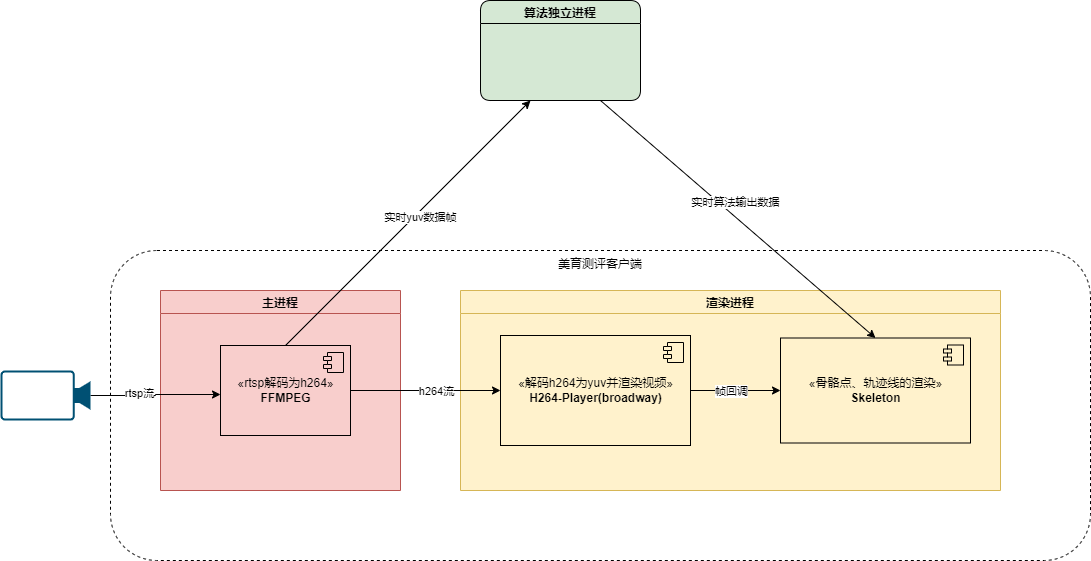

The diagram above was exported from draw.io. Its source (the exported page's mxGraphModel, read from the mxfile embedded in the PNG):
<mxGraphModel dx="1561" dy="915" grid="1" gridSize="10" guides="1" tooltips="1" connect="1" arrows="1" fold="1" page="1" pageScale="1" pageWidth="827" pageHeight="1169" math="0" shadow="0">
  <root>
    <mxCell id="0" />
    <mxCell id="1" parent="0" />
    <mxCell id="29m-lYZwPJj1Sdm4jpx7-1" value="美育测评客户端" style="rounded=1;whiteSpace=wrap;html=1;fillColor=none;dashed=1;verticalAlign=top;" parent="1" vertex="1">
      <mxGeometry x="140" y="370" width="980" height="310" as="geometry" />
    </mxCell>
    <mxCell id="A7wDwKb7NL4a87xQ5Z9K-8" value="主进程" style="swimlane;fillColor=#F8CECC;strokeColor=#b85450;swimlaneFillColor=#F8CECC;gradientColor=none;container=0;" parent="1" vertex="1">
      <mxGeometry x="190" y="410" width="240" height="200" as="geometry" />
    </mxCell>
    <mxCell id="A7wDwKb7NL4a87xQ5Z9K-9" value="渲染进程" style="swimlane;fillColor=#FFF2CC;strokeColor=#d6b656;swimlaneFillColor=#FFF2CC;container=0;" parent="1" vertex="1">
      <mxGeometry x="490" y="410" width="540" height="200" as="geometry" />
    </mxCell>
    <mxCell id="iqU-8mdWwQ7MrItIEjr5-6" value="«骨骼点、轨迹线的渲染»&lt;br&gt;&lt;b&gt;Skeleton&lt;/b&gt;" style="html=1;dropTarget=0;fillColor=none;gradientColor=none;" parent="A7wDwKb7NL4a87xQ5Z9K-9" vertex="1">
      <mxGeometry x="320" y="47.5" width="190" height="105" as="geometry" />
    </mxCell>
    <mxCell id="iqU-8mdWwQ7MrItIEjr5-7" value="" style="shape=module;jettyWidth=8;jettyHeight=4;fillColor=none;gradientColor=none;" parent="iqU-8mdWwQ7MrItIEjr5-6" vertex="1">
      <mxGeometry x="1" width="20" height="20" relative="1" as="geometry">
        <mxPoint x="-27" y="7" as="offset" />
      </mxGeometry>
    </mxCell>
    <mxCell id="A7wDwKb7NL4a87xQ5Z9K-11" style="edgeStyle=orthogonalEdgeStyle;rounded=0;orthogonalLoop=1;jettySize=auto;html=1;exitX=1;exitY=0.5;exitDx=0;exitDy=0;" parent="1" source="iqU-8mdWwQ7MrItIEjr5-1" edge="1">
      <mxGeometry relative="1" as="geometry">
        <mxPoint x="530" y="510" as="targetPoint" />
        <mxPoint x="370" y="520" as="sourcePoint" />
      </mxGeometry>
    </mxCell>
    <mxCell id="A7wDwKb7NL4a87xQ5Z9K-13" value="h264流" style="edgeLabel;html=1;align=center;verticalAlign=middle;resizable=0;points=[];" parent="A7wDwKb7NL4a87xQ5Z9K-11" vertex="1" connectable="0">
      <mxGeometry x="0.1368" relative="1" as="geometry">
        <mxPoint as="offset" />
      </mxGeometry>
    </mxCell>
    <mxCell id="A7wDwKb7NL4a87xQ5Z9K-15" style="edgeStyle=orthogonalEdgeStyle;rounded=0;orthogonalLoop=1;jettySize=auto;html=1;exitX=0;exitY=0.5;exitDx=0;exitDy=0;exitPerimeter=0;" parent="1" source="A7wDwKb7NL4a87xQ5Z9K-14" edge="1">
      <mxGeometry relative="1" as="geometry">
        <mxPoint x="250" y="514" as="targetPoint" />
      </mxGeometry>
    </mxCell>
    <mxCell id="A7wDwKb7NL4a87xQ5Z9K-16" value="rtsp流" style="edgeLabel;html=1;align=center;verticalAlign=middle;resizable=0;points=[];" parent="A7wDwKb7NL4a87xQ5Z9K-15" vertex="1" connectable="0">
      <mxGeometry x="-0.2672" y="3" relative="1" as="geometry">
        <mxPoint as="offset" />
      </mxGeometry>
    </mxCell>
    <mxCell id="A7wDwKb7NL4a87xQ5Z9K-14" value="" style="points=[[0,0.5,0],[0.19,0.02,0],[0.59,0,0],[0.985,0.02,0],[1,0.5,0],[0.985,0.98,0],[0.59,1,0],[0.19,0.98,0]];verticalLabelPosition=bottom;sketch=0;html=1;verticalAlign=top;aspect=fixed;align=center;pointerEvents=1;shape=mxgraph.cisco19.camera;fillColor=#005073;strokeColor=none;rotation=-180;" parent="1" vertex="1">
      <mxGeometry x="30" y="490" width="90" height="50" as="geometry" />
    </mxCell>
    <mxCell id="iqU-8mdWwQ7MrItIEjr5-1" value="«rtsp解码为h264»&lt;br&gt;&lt;b&gt;FFMPEG&lt;/b&gt;" style="html=1;dropTarget=0;fillColor=none;gradientColor=none;" parent="1" vertex="1">
      <mxGeometry x="250" y="465" width="130" height="90" as="geometry" />
    </mxCell>
    <mxCell id="iqU-8mdWwQ7MrItIEjr5-2" value="" style="shape=module;jettyWidth=8;jettyHeight=4;fillColor=none;gradientColor=none;" parent="iqU-8mdWwQ7MrItIEjr5-1" vertex="1">
      <mxGeometry x="1" width="20" height="20" relative="1" as="geometry">
        <mxPoint x="-27" y="7" as="offset" />
      </mxGeometry>
    </mxCell>
    <mxCell id="iqU-8mdWwQ7MrItIEjr5-5" style="edgeStyle=orthogonalEdgeStyle;rounded=0;orthogonalLoop=1;jettySize=auto;html=1;exitX=1;exitY=0.5;exitDx=0;exitDy=0;entryX=0;entryY=0.5;entryDx=0;entryDy=0;" parent="1" source="iqU-8mdWwQ7MrItIEjr5-3" target="iqU-8mdWwQ7MrItIEjr5-6" edge="1">
      <mxGeometry relative="1" as="geometry">
        <mxPoint x="770" y="510" as="targetPoint" />
      </mxGeometry>
    </mxCell>
    <mxCell id="iqU-8mdWwQ7MrItIEjr5-8" value="帧回调" style="edgeLabel;html=1;align=center;verticalAlign=middle;resizable=0;points=[];" parent="iqU-8mdWwQ7MrItIEjr5-5" vertex="1" connectable="0">
      <mxGeometry x="-0.2222" relative="1" as="geometry">
        <mxPoint x="5" as="offset" />
      </mxGeometry>
    </mxCell>
    <mxCell id="iqU-8mdWwQ7MrItIEjr5-3" value="«解码h264为yuv并渲染视频»&lt;br&gt;&lt;b&gt;H264-Player(broadway)&lt;/b&gt;" style="html=1;dropTarget=0;fillColor=none;gradientColor=none;" parent="1" vertex="1">
      <mxGeometry x="530" y="455" width="190" height="110" as="geometry" />
    </mxCell>
    <mxCell id="iqU-8mdWwQ7MrItIEjr5-4" value="" style="shape=module;jettyWidth=8;jettyHeight=4;fillColor=none;gradientColor=none;" parent="iqU-8mdWwQ7MrItIEjr5-3" vertex="1">
      <mxGeometry x="1" width="20" height="20" relative="1" as="geometry">
        <mxPoint x="-27" y="7" as="offset" />
      </mxGeometry>
    </mxCell>
    <mxCell id="29m-lYZwPJj1Sdm4jpx7-2" value="算法独立进程" style="swimlane;fillColor=#D5E8D4;gradientColor=none;rounded=1;swimlaneFillColor=#D5E8D4;" parent="1" vertex="1">
      <mxGeometry x="510" y="120" width="160" height="100" as="geometry" />
    </mxCell>
    <mxCell id="29m-lYZwPJj1Sdm4jpx7-7" value="" style="endArrow=classic;html=1;rounded=0;exitX=0.5;exitY=0;exitDx=0;exitDy=0;" parent="1" source="iqU-8mdWwQ7MrItIEjr5-1" edge="1">
      <mxGeometry width="50" height="50" relative="1" as="geometry">
        <mxPoint x="420" y="510" as="sourcePoint" />
        <mxPoint x="560" y="220" as="targetPoint" />
      </mxGeometry>
    </mxCell>
    <mxCell id="29m-lYZwPJj1Sdm4jpx7-8" value="实时yuv数据帧" style="edgeLabel;html=1;align=center;verticalAlign=middle;resizable=0;points=[];" parent="29m-lYZwPJj1Sdm4jpx7-7" vertex="1" connectable="0">
      <mxGeometry x="0.0763" y="-4" relative="1" as="geometry">
        <mxPoint as="offset" />
      </mxGeometry>
    </mxCell>
    <mxCell id="29m-lYZwPJj1Sdm4jpx7-9" value="" style="endArrow=classic;html=1;rounded=0;exitX=0.75;exitY=1;exitDx=0;exitDy=0;entryX=0.5;entryY=0;entryDx=0;entryDy=0;" parent="1" source="29m-lYZwPJj1Sdm4jpx7-2" target="iqU-8mdWwQ7MrItIEjr5-6" edge="1">
      <mxGeometry width="50" height="50" relative="1" as="geometry">
        <mxPoint x="320" y="420" as="sourcePoint" />
        <mxPoint x="570" y="230" as="targetPoint" />
      </mxGeometry>
    </mxCell>
    <mxCell id="29m-lYZwPJj1Sdm4jpx7-10" value="实时算法输出数据" style="edgeLabel;html=1;align=center;verticalAlign=middle;resizable=0;points=[];" parent="29m-lYZwPJj1Sdm4jpx7-9" vertex="1" connectable="0">
      <mxGeometry x="0.0763" y="-4" relative="1" as="geometry">
        <mxPoint x="-11" y="-30" as="offset" />
      </mxGeometry>
    </mxCell>
  </root>
</mxGraphModel>